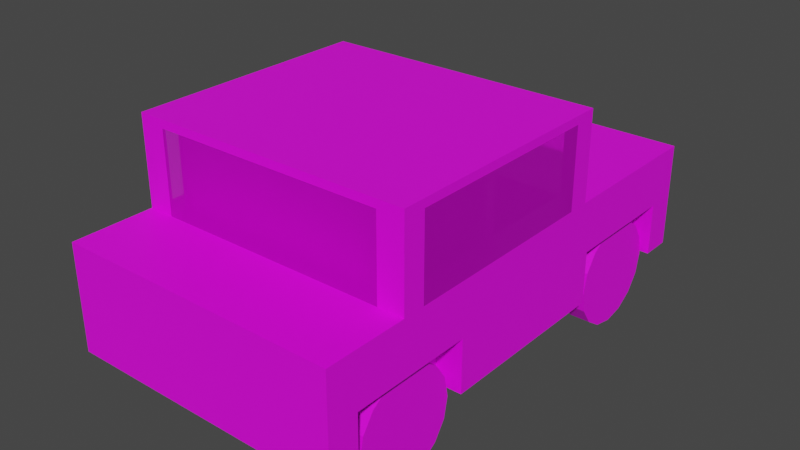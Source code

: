 # Source: quads_car.blend  (saved by Blender 3.0.42; exported with 4.5.12 LTS)
import bpy
from mathutils import Matrix  # noqa: F401  (used for matrix-valued properties, if any)

bpy.ops.wm.read_factory_settings(use_empty=True)
scene = bpy.context.scene
scene.name = 'Scene'

# ---- collections
col_collection = bpy.data.collections.new('Collection'); scene.collection.children.link(col_collection)

# ---- images (referenced by path relative to the original .blend; pixels are not part of the script)
import os
ASSET_DIR = os.environ.get("B2B_ASSET_DIR", "")  # directory of the original .blend (textures are referenced by path, not embedded)
HERE = os.path.dirname(os.path.abspath(__file__))  # packed textures are extracted next to this script under _unpacked/

def load_image(name, relpath, width, height, colorspace="sRGB"):
    """Load a texture the original file referenced (path relative to the .blend, or extracted next to this script)."""
    p = next((c for c in (os.path.join(HERE, relpath), os.path.join(ASSET_DIR, relpath)) if relpath and os.path.exists(c)), "")
    if p:
        img = bpy.data.images.load(p, check_existing=True)
        img.name = name
    else:  # same state as the original file: an image datablock whose file is absent (Cycles renders it pink)
        img = bpy.data.images.new(name, width, height)
        img.source = "FILE"
        img.filepath = "//" + (relpath or name)
    img.colorspace_settings.name = colorspace
    return img
img_default_wood_png = load_image('default_wood.png', 'default_wood.png', 1024, 1024, 'sRGB')
img_default_glass_with_frame_png = load_image('default_glass_with_frame.png', 'default_glass_with_frame.png', 1024, 1024, 'sRGB')
img_default_zirconiablock_png = load_image('default_zirconiablock.png', 'default_zirconiablock.png', 1024, 1024, 'sRGB')
img_default_rubyblock_png = load_image('default_rubyblock.png', 'default_rubyblock.png', 1024, 1024, 'sRGB')
img_default_oil_png = load_image('default_oil.png', 'default_oil.png', 1024, 1024, 'sRGB')
img_default_silverblock_png = load_image('default_silverblock.png', 'default_silverblock.png', 1024, 1024, 'sRGB')

# ---- materials (node trees are filled in below, after node groups)
mat_material = bpy.data.materials.new('Material')
mat_material.use_transparent_shadow = False
mat_material_001 = bpy.data.materials.new('Material.001')
mat_material_001.surface_render_method = 'BLENDED'
mat_material_001.blend_method = 'BLEND'
mat_material_001.use_transparent_shadow = False
mat_material_002 = bpy.data.materials.new('Material.002')
mat_material_002.use_transparent_shadow = False
mat_material_006 = bpy.data.materials.new('Material.006')
mat_material_006.use_transparent_shadow = False
mat_material_007 = bpy.data.materials.new('Material.007')
mat_material_007.use_transparent_shadow = False
mat_material_008 = bpy.data.materials.new('Material.008')
mat_material_008.use_transparent_shadow = False

# ---- material node trees
mat_material.use_nodes = True; mat_material.node_tree.nodes.clear()
_N = mat_material.node_tree.nodes; _L = mat_material.node_tree.links
n0 = _N.new('ShaderNodeOutputMaterial'); n0.name = 'Material Output'; n0.location = (300, 300)
n1 = _N.new('ShaderNodeBsdfPrincipled'); n1.name = 'Principled BSDF'; n1.location = (10, 300)
n1.distribution = 'GGX'
n1.subsurface_method = 'BURLEY'
n1.inputs[3].default_value = 1.45
n1.inputs[27].default_value = (0.0, 0.0, 0.0, 1.0)
n1.inputs[28].default_value = 1.0
n2 = _N.new('ShaderNodeTexImage'); n2.name = 'Image Texture'; n2.location = (-405, 247)
n2.image = img_default_wood_png
n2.interpolation = 'Closest'
_L.new(n1.outputs[0], n0.inputs[0])
_L.new(n2.outputs[0], n1.inputs[0])
n0.is_active_output = True
mat_material_001.use_nodes = True; mat_material_001.node_tree.nodes.clear()
_N = mat_material_001.node_tree.nodes; _L = mat_material_001.node_tree.links
n0 = _N.new('ShaderNodeTexImage'); n0.name = 'Image Texture'; n0.location = (-405, 246)
n0.image = img_default_glass_with_frame_png
n0.interpolation = 'Closest'
n1 = _N.new('ShaderNodeBsdfPrincipled'); n1.name = 'Principled BSDF.001'; n1.location = (4, 288)
n1.distribution = 'GGX'
n1.subsurface_method = 'BURLEY'
n1.inputs[3].default_value = 1.45
n1.inputs[27].default_value = (0.0, 0.0, 0.0, 1.0)
n1.inputs[28].default_value = 1.0
n2 = _N.new('ShaderNodeOutputMaterial'); n2.name = 'Material Output.001'; n2.location = (576, 358)
n3 = _N.new('ShaderNodeBsdfTransparent'); n3.name = 'Transparent BSDF'; n3.location = (281, 208)
n4 = _N.new('ShaderNodeMixShader'); n4.name = 'Mix Shader'; n4.location = (373, 354)
_L.new(n1.outputs[0], n4.inputs[2])
_L.new(n0.outputs[0], n1.inputs[0])
_L.new(n4.outputs[0], n2.inputs[0])
_L.new(n3.outputs[0], n4.inputs[1])
n2.is_active_output = True
mat_material_002.use_nodes = True; mat_material_002.node_tree.nodes.clear()
_N = mat_material_002.node_tree.nodes; _L = mat_material_002.node_tree.links
n0 = _N.new('ShaderNodeOutputMaterial'); n0.name = 'Material Output'; n0.location = (300, 300)
n1 = _N.new('ShaderNodeBsdfPrincipled'); n1.name = 'Principled BSDF'; n1.location = (10, 300)
n1.distribution = 'GGX'
n1.subsurface_method = 'BURLEY'
n1.inputs[3].default_value = 1.45
n1.inputs[27].default_value = (0.0, 0.0, 0.0, 1.0)
n1.inputs[28].default_value = 1.0
n2 = _N.new('ShaderNodeTexImage'); n2.name = 'Image Texture'; n2.location = (-405, 247)
n2.image = img_default_zirconiablock_png
n2.interpolation = 'Closest'
_L.new(n1.outputs[0], n0.inputs[0])
_L.new(n2.outputs[0], n1.inputs[0])
n0.is_active_output = True
mat_material_006.use_nodes = True; mat_material_006.node_tree.nodes.clear()
_N = mat_material_006.node_tree.nodes; _L = mat_material_006.node_tree.links
n0 = _N.new('ShaderNodeOutputMaterial'); n0.name = 'Material Output'; n0.location = (300, 300)
n1 = _N.new('ShaderNodeTexImage'); n1.name = 'Image Texture'; n1.location = (-405, 247)
n1.image = img_default_rubyblock_png
n1.interpolation = 'Closest'
n2 = _N.new('ShaderNodeBsdfPrincipled'); n2.name = 'Principled BSDF'; n2.location = (10, 300)
n2.distribution = 'GGX'
n2.subsurface_method = 'BURLEY'
n2.inputs[3].default_value = 1.45
n2.inputs[27].default_value = (0.0, 0.0, 0.0, 1.0)
n2.inputs[28].default_value = 1.0
_L.new(n2.outputs[0], n0.inputs[0])
_L.new(n1.outputs[0], n2.inputs[0])
n0.is_active_output = True
mat_material_007.use_nodes = True; mat_material_007.node_tree.nodes.clear()
_N = mat_material_007.node_tree.nodes; _L = mat_material_007.node_tree.links
n0 = _N.new('ShaderNodeOutputMaterial'); n0.name = 'Material Output'; n0.location = (300, 300)
n1 = _N.new('ShaderNodeTexImage'); n1.name = 'Image Texture'; n1.location = (-405, 247)
n1.image = img_default_oil_png
n1.interpolation = 'Closest'
n2 = _N.new('ShaderNodeBsdfPrincipled'); n2.name = 'Principled BSDF'; n2.location = (10, 300)
n2.distribution = 'GGX'
n2.subsurface_method = 'BURLEY'
n2.inputs[3].default_value = 1.45
n2.inputs[27].default_value = (0.0, 0.0, 0.0, 1.0)
n2.inputs[28].default_value = 1.0
_L.new(n2.outputs[0], n0.inputs[0])
_L.new(n1.outputs[0], n2.inputs[0])
n0.is_active_output = True
mat_material_008.use_nodes = True; mat_material_008.node_tree.nodes.clear()
_N = mat_material_008.node_tree.nodes; _L = mat_material_008.node_tree.links
n0 = _N.new('ShaderNodeOutputMaterial'); n0.name = 'Material Output'; n0.location = (300, 300)
n1 = _N.new('ShaderNodeTexImage'); n1.name = 'Image Texture'; n1.location = (-405, 247)
n1.image = img_default_silverblock_png
n1.interpolation = 'Closest'
n2 = _N.new('ShaderNodeBsdfPrincipled'); n2.name = 'Principled BSDF'; n2.location = (10, 300)
n2.distribution = 'GGX'
n2.subsurface_method = 'BURLEY'
n2.inputs[3].default_value = 1.45
n2.inputs[27].default_value = (0.0, 0.0, 0.0, 1.0)
n2.inputs[28].default_value = 1.0
_L.new(n2.outputs[0], n0.inputs[0])
_L.new(n1.outputs[0], n2.inputs[0])
n0.is_active_output = True

# ---- world
world_world = bpy.data.worlds.new('World'); scene.world = world_world
world_world.use_nodes = True; world_world.node_tree.nodes.clear()
_N = world_world.node_tree.nodes; _L = world_world.node_tree.links
n0 = _N.new('ShaderNodeOutputWorld'); n0.name = 'World Output'; n0.location = (300, 300)
n1 = _N.new('ShaderNodeBackground'); n1.name = 'Background'; n1.location = (10, 300)
n1.inputs[0].default_value = (0.05088, 0.05088, 0.05088, 1.0)
_L.new(n1.outputs[0], n0.inputs[0])
n0.is_active_output = True
world_world.color = (0.05088, 0.05088, 0.05088)
world_world.use_sun_shadow = False
world_world.sun_shadow_jitter_overblur = 0.0

# ---- meshes
me_cube_001 = bpy.data.meshes.new('Cube.001')
me_cube_001.from_pydata([(-2.001, -3.669, -0.5939), (-2.001, -3.669, 0.9061), (-2.001, 3.331, -0.5939), (-2.001, 3.331, 0.9061), (1.999, -3.669, -0.5939), (1.999, -3.669, 0.9061), (1.999, 3.331, -0.5939), (1.999, 3.331, 0.9061), (-2.001, -1.335, 0.9061), (-2.001, 2.165, 0.9061), (1.999, 2.165, 0.9061), (1.999, -1.335, 0.9061), (-2.001, -1.335, 2.156), (-2.001, 2.165, 2.156), (1.999, 2.165, 2.156), (1.999, -1.335, 2.156), (1.999, 3.331, 0.1561), (1.999, -3.669, 0.1561), (1.999, -3.231, 0.1561), (1.999, -3.231, -0.5939), (1.999, -1.481, 0.1561), (1.999, -1.481, -0.5939), (1.999, 1.144, 0.1561), (1.999, 1.144, -0.5939), (1.999, 2.894, -0.5939), (1.999, 2.894, 0.1561), (-2.001, 3.331, 0.1561), (-2.001, -3.669, 0.1561), (-2.001, -3.231, 0.1561), (-2.001, -3.231, -0.5939), (-2.001, 1.144, -0.5939), (-2.001, 1.144, 0.1561), (-2.001, 2.894, 0.1561), (-2.001, 2.894, -0.5939), (-2.001, -1.481, 0.1561), (-2.001, -1.481, -0.5939), (1.499, -3.231, -0.5939), (1.499, -3.231, 0.1561), (1.499, -1.481, 0.1561), (1.499, -1.481, -0.5939), (1.499, 1.144, -0.5939), (1.499, 1.144, 0.1561), (1.499, 2.894, -0.5939), (1.499, 2.894, 0.1561), (-1.501, -1.481, 0.1561), (-1.501, -1.481, -0.5939), (-1.501, 2.894, 0.1561), (-1.501, 2.894, -0.5939), (-1.501, -3.231, 0.1561), (-1.501, -3.231, -0.5939), (-1.501, 1.144, -0.5939), (-1.501, 1.144, 0.1561), (1.999, 1.847, 0.9061), (1.999, -1.017, 0.9061), (1.999, 1.847, 2.156), (1.999, -1.017, 2.156), (1.999, -1.017, 2.042), (1.999, 1.847, 2.042), (-2.001, -1.017, 0.9061), (-2.001, 1.847, 0.9061), (-2.001, -1.017, 2.156), (-2.001, 1.847, 2.156), (-2.001, 1.847, 2.042), (-2.001, -1.017, 2.042), (-1.637, -1.335, 0.9061), (1.636, -1.335, 0.9061), (-1.637, -1.335, 2.156), (1.636, -1.335, 2.156), (1.636, -1.335, 2.042), (-1.637, -1.335, 2.042), (-1.637, 2.165, 0.9061), (1.636, 2.165, 0.9061), (-1.637, 2.165, 2.156), (1.636, 2.165, 2.156), (1.636, 2.165, 2.042), (-1.637, 2.165, 2.042), (-1.637, -1.335, -0.5516), (1.636, -1.335, -0.5516), (-1.637, 2.165, -0.5516), (1.636, 2.165, -0.5516), (1.999, -3.669, 0.5311), (-2.001, -3.669, 0.5311), (-2.001, 3.331, 0.5311), (1.999, 3.331, 0.5311), (-1.637, -3.669, 0.5311), (-1.273, -3.669, 0.5311), (1.272, -3.669, 0.5311), (1.636, -3.669, 0.5311), (1.636, -3.669, 0.1561), (1.272, -3.669, 0.1561), (-1.273, -3.669, 0.1561), (-1.637, -3.669, 0.1561), (-1.637, 3.331, 0.5311), (-1.273, 3.331, 0.5311), (1.272, 3.331, 0.5311), (1.636, 3.331, 0.5311), (1.636, 3.331, 0.1561), (1.272, 3.331, 0.1561), (-1.273, 3.331, 0.1561), (-1.637, 3.331, 0.1561), (-1.901, -1.669, -0.5939), (-1.601, -1.669, -0.5939), (-1.901, -1.726, -0.8809), (-1.601, -1.726, -0.8809), (-1.901, -1.888, -1.124), (-1.601, -1.888, -1.124), (-1.901, -2.132, -1.287), (-1.601, -2.132, -1.287), (-1.901, -2.419, -1.344), (-1.601, -2.419, -1.344), (-1.901, -2.706, -1.287), (-1.601, -2.706, -1.287), (-1.901, -2.949, -1.124), (-1.601, -2.949, -1.124), (-1.901, -3.112, -0.8809), (-1.601, -3.112, -0.8809), (-1.901, -3.169, -0.5939), (-1.601, -3.169, -0.5939), (-1.901, -3.112, -0.3069), (-1.601, -3.112, -0.3069), (-1.901, -2.949, -0.06355), (-1.601, -2.949, -0.06355), (-1.901, -2.706, 0.09903), (-1.601, -2.706, 0.09903), (-1.901, -2.419, 0.1561), (-1.601, -2.419, 0.1561), (-1.901, -2.132, 0.09903), (-1.601, -2.132, 0.09903), (-1.901, -1.888, -0.06355), (-1.601, -1.888, -0.06355), (-1.901, -1.726, -0.3069), (-1.601, -1.726, -0.3069), (-1.901, 2.767, -0.5939), (-1.601, 2.767, -0.5939), (-1.901, 2.71, -0.8809), (-1.601, 2.71, -0.8809), (-1.901, 2.547, -1.124), (-1.601, 2.547, -1.124), (-1.901, 2.304, -1.287), (-1.601, 2.304, -1.287), (-1.901, 2.017, -1.344), (-1.601, 2.017, -1.344), (-1.901, 1.73, -1.287), (-1.601, 1.73, -1.287), (-1.901, 1.486, -1.124), (-1.601, 1.486, -1.124), (-1.901, 1.324, -0.8809), (-1.601, 1.324, -0.8809), (-1.901, 1.267, -0.5939), (-1.601, 1.267, -0.5939), (-1.901, 1.324, -0.3069), (-1.601, 1.324, -0.3069), (-1.901, 1.486, -0.06355), (-1.601, 1.486, -0.06355), (-1.901, 1.73, 0.09903), (-1.601, 1.73, 0.09903), (-1.901, 2.017, 0.1561), (-1.601, 2.017, 0.1561), (-1.901, 2.304, 0.09903), (-1.601, 2.304, 0.09903), (-1.901, 2.547, -0.06355), (-1.601, 2.547, -0.06355), (-1.901, 2.71, -0.3069), (-1.601, 2.71, -0.3069), (1.599, -1.669, -0.5939), (1.899, -1.669, -0.5939), (1.599, -1.726, -0.8809), (1.899, -1.726, -0.8809), (1.599, -1.888, -1.124), (1.899, -1.888, -1.124), (1.599, -2.132, -1.287), (1.899, -2.132, -1.287), (1.599, -2.419, -1.344), (1.899, -2.419, -1.344), (1.599, -2.706, -1.287), (1.899, -2.706, -1.287), (1.599, -2.949, -1.124), (1.899, -2.949, -1.124), (1.599, -3.112, -0.8809), (1.899, -3.112, -0.8809), (1.599, -3.169, -0.5939), (1.899, -3.169, -0.5939), (1.599, -3.112, -0.3069), (1.899, -3.112, -0.3069), (1.599, -2.949, -0.06355), (1.899, -2.949, -0.06355), (1.599, -2.706, 0.09903), (1.899, -2.706, 0.09903), (1.599, -2.419, 0.1561), (1.899, -2.419, 0.1561), (1.599, -2.132, 0.09903), (1.899, -2.132, 0.09903), (1.599, -1.888, -0.06355), (1.899, -1.888, -0.06355), (1.599, -1.726, -0.3069), (1.899, -1.726, -0.3069), (1.599, 2.767, -0.5939), (1.899, 2.767, -0.5939), (1.599, 2.71, -0.8809), (1.899, 2.71, -0.8809), (1.599, 2.547, -1.124), (1.899, 2.547, -1.124), (1.599, 2.304, -1.287), (1.899, 2.304, -1.287), (1.599, 2.017, -1.344), (1.899, 2.017, -1.344), (1.599, 1.73, -1.287), (1.899, 1.73, -1.287), (1.599, 1.486, -1.124), (1.899, 1.486, -1.124), (1.599, 1.324, -0.8809), (1.899, 1.324, -0.8809), (1.599, 1.267, -0.5939), (1.899, 1.267, -0.5939), (1.599, 1.324, -0.3069), (1.899, 1.324, -0.3069), (1.599, 1.486, -0.06355), (1.899, 1.486, -0.06355), (1.599, 1.73, 0.09903), (1.899, 1.73, 0.09903), (1.599, 2.017, 0.1561), (1.899, 2.017, 0.1561), (1.599, 2.304, 0.09903), (1.899, 2.304, 0.09903), (1.599, 2.547, -0.06355), (1.899, 2.547, -0.06355), (1.599, 2.71, -0.3069), (1.899, 2.71, -0.3069), (-1.629, -0.9165, -0.3606), (-1.629, -0.9165, 0.1794), (-1.629, 0.2596, -0.3606), (-1.629, 0.2596, 0.1794), (1.635, -0.9165, -0.3606), (1.635, -0.9165, 0.1794), (1.635, 0.2596, -0.3606), (1.635, 0.2596, 0.1794), (0.2994, 0.2596, 1.888), (-1.629, 0.09257, 0.1794), (-0.2887, 0.2596, 0.1794), (0.2994, 0.2596, 0.1794), (1.635, 0.09257, 0.1794), (-1.629, 0.2596, 1.888), (-1.629, 0.09257, 1.888), (1.635, 0.2596, 1.888), (0.2994, 0.09257, 0.1794), (-0.2887, 0.2596, 1.888), (-0.2887, 0.09257, 0.1794), (1.635, 0.09257, 1.888), (0.2994, 0.09257, 1.888), (-0.2887, 0.09257, 1.888), (-1.629, 0.7722, -0.3606), (-1.629, 0.7722, 0.1794), (-1.629, 1.948, -0.3606), (-1.629, 1.948, 0.1794), (1.635, 0.7722, -0.3606), (1.635, 0.7722, 0.1794), (1.635, 1.948, -0.3606), (1.635, 1.948, 0.1794), (-1.629, 1.781, 0.1794), (1.635, 1.781, 0.1794), (-1.629, 1.948, 1.888), (-1.629, 1.781, 1.888), (1.635, 1.948, 1.888), (1.635, 1.781, 1.888)], [], [(27, 29, 0), (97, 96, 6), (16, 24, 6), (90, 91, 0), (5, 64, 1), (71, 10, 7), (72, 61, 66), (7, 10, 25), (18, 4, 19), (21, 22, 20), (1, 8, 28), (30, 34, 31), (32, 2, 33), (36, 38, 37), (40, 43, 41), (23, 41, 22), (22, 43, 25), (18, 38, 20), (20, 39, 21), (25, 42, 24), (19, 37, 18), (47, 51, 46), (45, 48, 44), (34, 48, 28), (32, 51, 31), (33, 46, 32), (35, 44, 34), (31, 50, 30), (28, 49, 29), (6, 42, 47), (50, 42, 40), (50, 40, 45), (49, 39, 36), (36, 19, 4), (57, 55, 56), (56, 15, 11), (14, 54, 57), (63, 61, 62), (62, 13, 9), (58, 62, 59), (63, 58, 8), (68, 65, 11), (69, 12, 8), (68, 64, 65), (69, 67, 66), (75, 73, 74), (75, 71, 70), (74, 14, 10), (13, 72, 75), (64, 77, 65), (79, 76, 78), (71, 78, 70), (65, 79, 71), (70, 76, 64), (65, 71, 52), (70, 64, 58), (80, 5, 87), (87, 17, 80), (82, 3, 92), (84, 27, 91), (85, 91, 90), (90, 86, 85), (87, 89, 88), (95, 16, 96), (94, 96, 97), (93, 97, 98), (92, 98, 99), (92, 26, 82), (57, 53, 52), (101, 102, 100), (103, 104, 102), (105, 106, 104), (107, 108, 106), (109, 110, 108), (110, 113, 112), (113, 114, 112), (115, 116, 114), (117, 118, 116), (119, 120, 118), (120, 123, 122), (123, 124, 122), (125, 126, 124), (127, 128, 126), (105, 129, 121), (129, 130, 128), (131, 100, 130), (122, 126, 130), (133, 134, 132), (135, 136, 134), (137, 138, 136), (139, 140, 138), (141, 142, 140), (142, 145, 144), (145, 146, 144), (147, 148, 146), (149, 150, 148), (151, 152, 150), (153, 154, 152), (155, 156, 154), (157, 158, 156), (159, 160, 158), (137, 161, 153), (161, 162, 160), (163, 132, 162), (138, 146, 154), (165, 166, 164), (167, 168, 166), (169, 170, 168), (171, 172, 170), (173, 174, 172), (175, 176, 174), (177, 178, 176), (179, 180, 178), (181, 182, 180), (183, 184, 182), (185, 186, 184), (186, 189, 188), (189, 190, 188), (190, 193, 192), (169, 193, 185), (192, 195, 194), (195, 164, 194), (178, 186, 194), (197, 198, 196), (199, 200, 198), (201, 202, 200), (203, 204, 202), (205, 206, 204), (207, 208, 206), (209, 210, 208), (211, 212, 210), (213, 214, 212), (215, 216, 214), (217, 218, 216), (218, 221, 220), (221, 222, 220), (223, 224, 222), (205, 201, 217), (224, 227, 226), (227, 196, 226), (202, 210, 218), (237, 231, 230), (239, 235, 234), (240, 233, 232), (233, 228, 232), (234, 228, 230), (236, 247, 243), (246, 237, 229), (237, 241, 231), (240, 248, 244), (238, 249, 246), (238, 244, 239), (235, 247, 240), (246, 242, 237), (241, 249, 245), (239, 243, 235), (231, 245, 238), (244, 236, 239), (258, 253, 252), (259, 255, 254), (255, 250, 254), (256, 250, 252), (258, 255, 259), (258, 260, 253), (261, 259, 263), (257, 263, 259), (257, 256, 252), (260, 263, 262), (27, 28, 29), (6, 2, 98), (2, 26, 99), (99, 98, 2), (98, 97, 6), (96, 16, 6), (16, 25, 24), (0, 4, 89), (4, 17, 88), (88, 89, 4), (89, 90, 0), (91, 27, 0), (5, 11, 65), (65, 64, 5), (64, 8, 1), (7, 3, 70), (3, 9, 70), (70, 71, 7), (60, 12, 66), (66, 67, 73), (67, 15, 55), (55, 54, 73), (54, 14, 73), (67, 55, 73), (61, 60, 66), (72, 13, 61), (73, 72, 66), (80, 17, 18), (20, 22, 53), (22, 25, 10), (20, 53, 11), (80, 18, 5), (18, 20, 11), (11, 5, 18), (10, 52, 22), (52, 53, 22), (25, 16, 83), (83, 7, 25), (18, 17, 4), (21, 23, 22), (82, 26, 32), (31, 34, 58), (34, 28, 8), (82, 32, 3), (32, 31, 9), (9, 31, 59), (9, 3, 32), (8, 58, 34), (58, 59, 31), (28, 27, 81), (81, 1, 28), (30, 35, 34), (32, 26, 2), (36, 39, 38), (40, 42, 43), (23, 40, 41), (22, 41, 43), (18, 37, 38), (20, 38, 39), (25, 43, 42), (19, 36, 37), (47, 50, 51), (45, 49, 48), (34, 44, 48), (32, 46, 51), (33, 47, 46), (35, 45, 44), (31, 51, 50), (28, 48, 49), (33, 2, 47), (2, 6, 47), (6, 24, 42), (50, 47, 42), (23, 21, 39), (45, 35, 30), (23, 39, 40), (39, 45, 40), (30, 50, 45), (49, 45, 39), (4, 0, 49), (0, 29, 49), (49, 36, 4), (57, 54, 55), (11, 53, 56), (56, 55, 15), (52, 10, 57), (10, 14, 57), (63, 60, 61), (9, 59, 62), (62, 61, 13), (58, 63, 62), (8, 12, 63), (12, 60, 63), (11, 15, 68), (15, 67, 68), (8, 64, 69), (69, 66, 12), (68, 69, 64), (69, 68, 67), (75, 72, 73), (75, 74, 71), (10, 71, 74), (74, 73, 14), (70, 9, 75), (9, 13, 75), (64, 76, 77), (79, 77, 76), (71, 79, 78), (65, 77, 79), (70, 78, 76), (10, 52, 71), (52, 53, 65), (53, 11, 65), (8, 58, 64), (58, 59, 70), (59, 9, 70), (1, 81, 84), (85, 86, 1), (86, 87, 5), (1, 86, 5), (1, 84, 85), (87, 88, 17), (7, 83, 95), (94, 93, 7), (93, 92, 3), (7, 93, 3), (7, 95, 94), (84, 81, 27), (85, 84, 91), (90, 89, 86), (87, 86, 89), (95, 83, 16), (94, 95, 96), (93, 94, 97), (92, 93, 98), (92, 99, 26), (57, 56, 53), (101, 103, 102), (103, 105, 104), (105, 107, 106), (107, 109, 108), (109, 111, 110), (110, 111, 113), (113, 115, 114), (115, 117, 116), (117, 119, 118), (119, 121, 120), (120, 121, 123), (123, 125, 124), (125, 127, 126), (127, 129, 128), (105, 103, 129), (103, 101, 129), (101, 131, 129), (129, 127, 125), (125, 123, 129), (123, 121, 129), (121, 119, 117), (117, 115, 113), (113, 111, 109), (109, 107, 105), (121, 117, 113), (113, 109, 121), (109, 105, 121), (129, 131, 130), (131, 101, 100), (130, 100, 102), (102, 104, 106), (106, 108, 114), (108, 110, 114), (110, 112, 114), (114, 116, 118), (118, 120, 122), (122, 124, 126), (126, 128, 130), (130, 102, 114), (102, 106, 114), (114, 118, 130), (118, 122, 130), (133, 135, 134), (135, 137, 136), (137, 139, 138), (139, 141, 140), (141, 143, 142), (142, 143, 145), (145, 147, 146), (147, 149, 148), (149, 151, 150), (151, 153, 152), (153, 155, 154), (155, 157, 156), (157, 159, 158), (159, 161, 160), (137, 135, 133), (133, 163, 161), (161, 159, 153), (159, 157, 153), (157, 155, 153), (153, 151, 149), (149, 147, 145), (145, 143, 141), (141, 139, 137), (137, 133, 161), (153, 149, 145), (145, 141, 153), (141, 137, 153), (161, 163, 162), (163, 133, 132), (162, 132, 134), (134, 136, 138), (138, 140, 146), (140, 142, 146), (142, 144, 146), (146, 148, 150), (150, 152, 154), (154, 156, 158), (158, 160, 162), (162, 134, 138), (146, 150, 154), (154, 158, 162), (162, 138, 154), (165, 167, 166), (167, 169, 168), (169, 171, 170), (171, 173, 172), (173, 175, 174), (175, 177, 176), (177, 179, 178), (179, 181, 180), (181, 183, 182), (183, 185, 184), (185, 187, 186), (186, 187, 189), (189, 191, 190), (190, 191, 193), (169, 167, 193), (167, 165, 193), (165, 195, 193), (193, 191, 185), (191, 189, 185), (189, 187, 185), (185, 183, 181), (181, 179, 177), (177, 175, 173), (173, 171, 169), (185, 181, 169), (181, 177, 169), (177, 173, 169), (192, 193, 195), (195, 165, 164), (194, 164, 166), (166, 168, 170), (170, 172, 178), (172, 174, 178), (174, 176, 178), (178, 180, 182), (182, 184, 186), (186, 188, 190), (190, 192, 186), (192, 194, 186), (194, 166, 170), (178, 182, 186), (194, 170, 178), (197, 199, 198), (199, 201, 200), (201, 203, 202), (203, 205, 204), (205, 207, 206), (207, 209, 208), (209, 211, 210), (211, 213, 212), (213, 215, 214), (215, 217, 216), (217, 219, 218), (218, 219, 221), (221, 223, 222), (223, 225, 224), (201, 199, 197), (197, 227, 225), (225, 223, 217), (223, 221, 217), (221, 219, 217), (217, 215, 213), (213, 211, 209), (209, 207, 205), (205, 203, 201), (201, 197, 217), (197, 225, 217), (217, 213, 209), (209, 205, 217), (224, 225, 227), (227, 197, 196), (226, 196, 198), (198, 200, 202), (202, 204, 210), (204, 206, 210), (206, 208, 210), (210, 212, 214), (214, 216, 218), (218, 220, 222), (222, 224, 226), (226, 198, 202), (210, 214, 218), (218, 222, 226), (226, 202, 218), (230, 228, 237), (228, 229, 237), (234, 230, 238), (230, 231, 238), (238, 239, 234), (232, 234, 240), (234, 235, 240), (233, 229, 228), (234, 232, 228), (236, 248, 247), (240, 244, 233), (244, 246, 233), (233, 246, 229), (237, 242, 241), (240, 247, 248), (238, 245, 249), (238, 246, 244), (235, 243, 247), (246, 249, 242), (241, 242, 249), (239, 236, 243), (231, 241, 245), (244, 248, 236), (252, 250, 258), (250, 251, 258), (254, 256, 259), (256, 257, 259), (255, 251, 250), (256, 254, 250), (258, 251, 255), (258, 261, 260), (261, 258, 259), (257, 262, 263), (252, 253, 257), (253, 260, 257), (260, 262, 257), (260, 261, 263)])
me_cube_001.polygons.foreach_set('material_index', [0, 0, 0, 0, 0, 0, 0, 0, 0, 0, 0, 0, 0, 0, 0, 0, 0, 0, 0, 0, 0, 0, 0, 0, 0, 0, 0, 0, 0, 0, 0, 0, 0, 0, 0, 0, 0, 0, 0, 1, 0, 0, 0, 1, 0, 0, 1, 0, 0, 0, 0, 0, 0, 0, 0, 0, 0, 0, 0, 0, 2, 0, 2, 0, 3, 0, 3, 0, 1, 4, 4, 4, 4, 4, 4, 4, 4, 4, 4, 4, 4, 4, 4, 4, 4, 4, 4, 4, 4, 4, 4, 4, 4, 4, 4, 4, 4, 4, 4, 4, 4, 4, 4, 4, 4, 4, 4, 4, 4, 4, 4, 4, 4, 4, 4, 4, 4, 4, 4, 4, 4, 4, 4, 4, 4, 4, 4, 4, 4, 4, 4, 4, 4, 4, 4, 4, 4, 4, 4, 4, 4, 5, 5, 5, 5, 5, 5, 5, 5, 5, 5, 5, 5, 5, 5, 5, 5, 5, 5, 5, 5, 5, 5, 5, 5, 5, 5, 5, 0, 0, 0, 0, 0, 0, 0, 0, 0, 0, 0, 0, 0, 0, 0, 0, 0, 0, 0, 0, 0, 0, 0, 0, 0, 0, 0, 0, 0, 0, 0, 0, 0, 0, 0, 0, 0, 0, 0, 0, 0, 0, 0, 0, 0, 0, 0, 0, 0, 0, 0, 0, 0, 0, 0, 0, 0, 0, 0, 0, 0, 0, 0, 0, 0, 0, 0, 0, 0, 0, 0, 0, 0, 0, 0, 0, 0, 0, 0, 0, 0, 0, 0, 0, 0, 0, 0, 0, 0, 0, 1, 0, 0, 0, 0, 0, 0, 1, 0, 0, 1, 0, 0, 0, 0, 0, 0, 0, 0, 0, 0, 0, 0, 0, 0, 0, 0, 0, 0, 0, 0, 0, 0, 0, 0, 0, 0, 0, 2, 0, 2, 0, 3, 0, 3, 0, 1, 4, 4, 4, 4, 4, 4, 4, 4, 4, 4, 4, 4, 4, 4, 4, 4, 4, 4, 4, 4, 4, 4, 4, 4, 4, 4, 4, 4, 4, 4, 4, 4, 4, 4, 4, 4, 4, 4, 4, 4, 4, 4, 4, 4, 4, 4, 4, 4, 4, 4, 4, 4, 4, 4, 4, 4, 4, 4, 4, 4, 4, 4, 4, 4, 4, 4, 4, 4, 4, 4, 4, 4, 4, 4, 4, 4, 4, 4, 4, 4, 4, 4, 4, 4, 4, 4, 4, 4, 4, 4, 4, 4, 4, 4, 4, 4, 4, 4, 4, 4, 4, 4, 4, 4, 4, 4, 4, 4, 4, 4, 4, 4, 4, 4, 4, 4, 4, 4, 4, 4, 4, 4, 4, 4, 4, 4, 4, 4, 4, 4, 4, 4, 4, 4, 4, 4, 4, 4, 4, 4, 4, 4, 4, 4, 4, 4, 4, 4, 4, 4, 4, 4, 4, 4, 4, 4, 4, 4, 4, 4, 4, 4, 4, 4, 4, 4, 4, 4, 5, 5, 5, 5, 5, 5, 5, 5, 5, 5, 5, 5, 5, 5, 5, 5, 5, 5, 5, 5, 5, 5, 5, 5, 5, 5, 5, 5, 5, 5, 5, 5, 5, 5, 5, 5, 5])
_uv = me_cube_001.uv_layers.new(name='UVMap')
_uv.uv.foreach_set('vector', [0.6765, 0.5, 0.7774, 0.4375, 0.7774, 0.5, 1.242, -0.3961, 1.242, -0.4481, 1.343, -0.5, 0.3068, 0.5, 0.4076, 0.4375, 0.4076, 0.5, 1.262, 0.6039, 1.262, 0.5519, 1.363, 0.5, 0.8476, 0.5, 1.161, 1.019, 0.8476, 1.071, 1.5, 0.01948, 1.5, 0.07143, 1.343, 0.07143, -0.02939, 1.019, -0.07218, 1.071, -0.5, 1.019, 0.2059, 0.5, 0.2059, 0.3333, 0.3068, 0.4375, 0.3068, -0.4375, 0.4076, -0.5, 0.4076, -0.4375, 0.4076, -0.1875, 0.3068, 0.1875, 0.3068, -0.1875, 0.5757, 0.5, 0.5757, 0.1667, 0.6765, 0.4375, 0.7774, -0.1875, 0.6765, 0.1875, 0.6765, -0.1875, 0.6765, -0.4375, 0.7774, -0.5, 0.7774, -0.4375, 0.8782, 0.07143, 0.7774, 0.3214, 0.7774, 0.07143, -0.3992, 1.071, -0.5, 1.321, -0.5, 1.071, 0.1107, 1.179, 0.04352, 1.071, 0.1107, 1.071, -0.1975, 1.071, -0.1302, 1.321, -0.1975, 1.321, -0.1975, 1.321, -0.2647, 1.071, -0.1975, 1.071, -0.1302, 1.071, -0.06301, 1.179, -0.1302, 1.179, 0.1107, 1.071, 0.178, 1.179, 0.1107, 1.179, 0.8446, 0.4286, 0.7774, 0.3214, 0.8446, 0.3214, 1.08, 0.07143, 0.979, 0.3214, 0.979, 0.07143, 0.979, 0.07143, 0.8782, 0.3214, 0.8782, 0.07143, -0.3319, 1.071, -0.2647, 1.321, -0.3319, 1.321, -0.3319, 1.321, -0.3992, 1.071, -0.3319, 1.071, 0.2452, 1.179, 0.178, 1.071, 0.2452, 1.071, 1.046, 0.4286, 0.979, 0.3214, 1.046, 0.3214, 0.8446, 0.3214, 0.9118, 0.4286, 0.8446, 0.4286, 0.9118, 0.3214, 0.979, 0.4286, 0.9118, 0.4286, 0.03784, -0.5, -0.02939, -0.4375, -0.4328, -0.4375, -0.4328, -0.1875, -0.02939, -0.4375, -0.02939, -0.1875, -0.4328, -0.1875, -0.02939, -0.1875, -0.4328, 0.1875, -0.4328, 0.4375, -0.02939, 0.1875, -0.02939, 0.4375, -0.02939, 0.4375, 0.03784, 0.4375, 0.03784, 0.5, 0.05312, 0.2879, 0.03784, -0.1212, 0.05312, -0.1212, 0.05312, -0.1212, 0.03784, -0.1667, 0.2059, -0.1667, 0.03784, 0.3333, 0.03784, 0.2879, 0.05312, 0.2879, 0.4229, 0.1212, 0.4076, -0.2879, 0.4229, -0.2879, 0.4229, -0.2879, 0.4076, -0.3333, 0.5757, -0.3333, 1.0, 1.0, 0.0, 0.0, 1.0, 0.0, 0.4229, 0.1212, 0.5757, 0.1212, 0.5757, 0.1667, 0.7926, 0.01948, 0.9454, 0.01948, 0.9454, 0.07143, 0.7926, -0.4481, 0.7774, -0.5, 0.9454, -0.5, 1.0, 0.0, 3.672e-07, 1.0, 0.0, 1.457e-07, 0.7926, -0.4481, 0.7774, 0.01948, 0.7774, -0.4481, 0.05879, 1.019, 0.04352, 0.5519, 0.05879, 0.5519, 2.098e-07, 1.0, 1.0, 0.0, 1.0, 1.0, 0.05879, 0.5519, 0.04352, 0.5, 0.2116, 0.5, 0.04352, 1.071, 0.04352, 1.019, 0.05879, 1.019, 0.9454, -0.4481, 1.141, 0.01948, 0.9454, 0.01948, 0.8476, 0.5, 0.4076, 1.0, 0.4076, 0.5, 0.2116, 0.5519, 0.4076, 1.019, 0.2116, 1.019, 0.6036, 1.0, 0.7996, 1.5, 0.6036, 1.5, 0.4076, 1.0, 0.6036, 1.5, 0.4076, 1.5, 0.0195, 0.5, 0.0195, 1.0, -0.02939, 0.9545, 0.0195, 1.0, 0.0195, 1.5, -0.02939, 1.455, 1.212, 1.071, 1.161, 1.071, 1.212, 1.019, 1.212, 1.019, 1.262, 1.071, 1.212, 1.071, 1.192, 0.07143, 1.141, 0.07143, 1.192, 0.01948, 1.212, 0.5519, 1.262, 0.5, 1.262, 0.5519, 1.212, 0.6039, 1.262, 0.5519, 1.262, 0.6039, 1.262, 0.6039, 1.212, 0.9675, 1.212, 0.6039, 1.212, 1.019, 1.262, 0.9675, 1.262, 1.019, 1.192, -0.4481, 1.242, -0.5, 1.242, -0.4481, 1.192, -0.3961, 1.242, -0.4481, 1.242, -0.3961, 1.192, -0.03247, 1.242, -0.3961, 1.242, -0.03247, 1.192, 0.01948, 1.242, -0.03247, 1.242, 0.01948, 1.192, 0.01948, 1.242, 0.07143, 1.192, 0.07143, 1.0, 0.0, 0.0, 1.0, 4.196e-07, 0.0, 1.0, 1.0, 0.9375, 0.5, 1.0, 0.5, 0.9375, 1.0, 0.875, 0.5, 0.9375, 0.5, 0.875, 1.0, 0.8125, 0.5, 0.875, 0.5, 0.8125, 1.0, 0.75, 0.5, 0.8125, 0.5, 0.75, 1.0, 0.6875, 0.5, 0.75, 0.5, 0.6875, 0.5, 0.625, 1.0, 0.625, 0.5, 0.625, 1.0, 0.5625, 0.5, 0.625, 0.5, 0.5625, 1.0, 0.5, 0.5, 0.5625, 0.5, 0.5, 1.0, 0.4375, 0.5, 0.5, 0.5, 0.4375, 1.0, 0.375, 0.5, 0.4375, 0.5, 0.375, 0.5, 0.3125, 1.0, 0.3125, 0.5, 0.3125, 1.0, 0.25, 0.5, 0.3125, 0.5, 0.25, 1.0, 0.1875, 0.5, 0.25, 0.5, 0.1875, 1.0, 0.125, 0.5, 0.1875, 0.5, 0.4197, 0.4197, 0.08029, 0.4197, 0.08029, 0.08029, 0.125, 1.0, 0.0625, 0.5, 0.125, 0.5, 0.0625, 1.0, 0.0, 0.5, 0.0625, 0.5, 0.5283, 0.1582, 0.5283, 0.3418, 0.6582, 0.4717, 1.0, 1.0, 0.9375, 0.5, 1.0, 0.5, 0.9375, 1.0, 0.875, 0.5, 0.9375, 0.5, 0.875, 1.0, 0.8125, 0.5, 0.875, 0.5, 0.8125, 1.0, 0.75, 0.5, 0.8125, 0.5, 0.75, 1.0, 0.6875, 0.5, 0.75, 0.5, 0.6875, 0.5, 0.625, 1.0, 0.625, 0.5, 0.625, 1.0, 0.5625, 0.5, 0.625, 0.5, 0.5625, 1.0, 0.5, 0.5, 0.5625, 0.5, 0.5, 1.0, 0.4375, 0.5, 0.5, 0.5, 0.4375, 1.0, 0.375, 0.5, 0.4375, 0.5, 0.375, 1.0, 0.3125, 0.5, 0.375, 0.5, 0.3125, 1.0, 0.25, 0.5, 0.3125, 0.5, 0.25, 1.0, 0.1875, 0.5, 0.25, 0.5, 0.1875, 1.0, 0.125, 0.5, 0.1875, 0.5, 0.4197, 0.4197, 0.08029, 0.4197, 0.08029, 0.08029, 0.125, 1.0, 0.0625, 0.5, 0.125, 0.5, 0.0625, 1.0, 0.0, 0.5, 0.0625, 0.5, 0.9717, 0.3418, 0.8418, 0.02827, 0.5283, 0.1582, 1.0, 1.0, 0.9375, 0.5, 1.0, 0.5, 0.9375, 1.0, 0.875, 0.5, 0.9375, 0.5, 0.875, 1.0, 0.8125, 0.5, 0.875, 0.5, 0.8125, 1.0, 0.75, 0.5, 0.8125, 0.5, 0.75, 1.0, 0.6875, 0.5, 0.75, 0.5, 0.6875, 1.0, 0.625, 0.5, 0.6875, 0.5, 0.625, 1.0, 0.5625, 0.5, 0.625, 0.5, 0.5625, 1.0, 0.5, 0.5, 0.5625, 0.5, 0.5, 1.0, 0.4375, 0.5, 0.5, 0.5, 0.4375, 1.0, 0.375, 0.5, 0.4375, 0.5, 0.375, 1.0, 0.3125, 0.5, 0.375, 0.5, 0.3125, 0.5, 0.25, 1.0, 0.25, 0.5, 0.25, 1.0, 0.1875, 0.5, 0.25, 0.5, 0.1875, 0.5, 0.125, 1.0, 0.125, 0.5, 0.4197, 0.4197, 0.08029, 0.4197, 0.08029, 0.08029, 0.125, 0.5, 0.0625, 1.0, 0.0625, 0.5, 0.0625, 1.0, 0.0, 0.5, 0.0625, 0.5, 0.8418, 0.02827, 0.5283, 0.1582, 0.6582, 0.4717, 1.0, 1.0, 0.9375, 0.5, 1.0, 0.5, 0.9375, 1.0, 0.875, 0.5, 0.9375, 0.5, 0.875, 1.0, 0.8125, 0.5, 0.875, 0.5, 0.8125, 1.0, 0.75, 0.5, 0.8125, 0.5, 0.75, 1.0, 0.6875, 0.5, 0.75, 0.5, 0.6875, 1.0, 0.625, 0.5, 0.6875, 0.5, 0.625, 1.0, 0.5625, 0.5, 0.625, 0.5, 0.5625, 1.0, 0.5, 0.5, 0.5625, 0.5, 0.5, 1.0, 0.4375, 0.5, 0.5, 0.5, 0.4375, 1.0, 0.375, 0.5, 0.4375, 0.5, 0.375, 1.0, 0.3125, 0.5, 0.375, 0.5, 0.3125, 0.5, 0.25, 1.0, 0.25, 0.5, 0.25, 1.0, 0.1875, 0.5, 0.25, 0.5, 0.1875, 1.0, 0.125, 0.5, 0.1875, 0.5, 0.49, 0.25, 0.4197, 0.4197, 0.08029, 0.08029, 0.125, 0.5, 0.0625, 1.0, 0.0625, 0.5, 0.0625, 1.0, 0.0, 0.5, 0.0625, 0.5, 0.9717, 0.3418, 0.8418, 0.02827, 0.5283, 0.1582, 0.625, 0.1667, 0.625, 0.25, 0.375, 0.25, 0.625, 0.4167, 0.625, 0.5, 0.375, 0.5, 0.625, 0.5833, 0.625, 0.75, 0.375, 0.75, 0.625, 0.75, 0.375, 1.0, 0.375, 0.75, 0.375, 0.5, 0.125, 0.75, 0.125, 0.5, 0.7083, 0.5, 0.625, 0.5833, 0.625, 0.5, 0.7917, 0.5833, 0.875, 0.5833, 0.875, 0.75, 0.625, 0.1667, 0.625, 0.25, 0.625, 0.25, 0.625, 0.5833, 0.7083, 0.5833, 0.7083, 0.5833, 0.7917, 0.5, 0.7917, 0.5833, 0.7917, 0.5833, 0.7917, 0.5, 0.7083, 0.5833, 0.7083, 0.5, 0.625, 0.5, 0.625, 0.5833, 0.625, 0.5833, 0.7917, 0.5833, 0.875, 0.5833, 0.875, 0.5833, 0.875, 0.5, 0.7917, 0.5833, 0.7917, 0.5, 0.625, 0.4167, 0.625, 0.5, 0.625, 0.5, 0.625, 0.25, 0.625, 0.3333, 0.625, 0.3333, 0.7083, 0.5833, 0.7083, 0.5, 0.7083, 0.5, 0.625, 0.1667, 0.625, 0.25, 0.375, 0.25, 0.625, 0.5833, 0.625, 0.75, 0.375, 0.75, 0.625, 0.75, 0.375, 1.0, 0.375, 0.75, 0.375, 0.5, 0.125, 0.75, 0.125, 0.5, 0.875, 0.5833, 0.625, 0.75, 0.625, 0.5833, 0.625, 0.1667, 0.625, 0.25, 0.625, 0.25, 0.875, 0.5833, 0.625, 0.5833, 0.625, 0.5833, 0.625, 0.5, 0.625, 0.5833, 0.625, 0.5833, 0.625, 0.5, 0.375, 0.5, 0.375, 0.25, 0.875, 0.5, 0.625, 0.5833, 0.625, 0.5, 0.6765, 0.5, 0.6765, 0.4375, 0.7774, 0.4375, 1.343, -0.5, 1.343, 0.07143, 1.242, -0.03247, 1.343, 0.07143, 1.242, 0.07143, 1.242, 0.01948, 1.242, 0.01948, 1.242, -0.03247, 1.343, 0.07143, 1.242, -0.03247, 1.242, -0.3961, 1.343, -0.5, 1.242, -0.4481, 1.242, -0.5, 1.343, -0.5, 0.3068, 0.5, 0.3068, 0.4375, 0.4076, 0.4375, 1.363, 0.5, 1.363, 1.071, 1.262, 0.9675, 1.363, 1.071, 1.262, 1.071, 1.262, 1.019, 1.262, 1.019, 1.262, 0.9675, 1.363, 1.071, 1.262, 0.9675, 1.262, 0.6039, 1.363, 0.5, 1.262, 0.5519, 1.262, 0.5, 1.363, 0.5, 0.8476, 0.5, 1.161, 0.5, 1.161, 0.5519, 1.161, 0.5519, 1.161, 1.019, 0.8476, 0.5, 1.161, 1.019, 1.161, 1.071, 0.8476, 1.071, 1.343, 0.07143, 1.343, -0.5, 1.5, -0.4481, 1.343, -0.5, 1.5, -0.5, 1.5, -0.4481, 1.5, -0.4481, 1.5, 0.01948, 1.343, 0.07143, -0.4572, 1.071, -0.5, 1.071, -0.5, 1.019, -0.5, 1.019, -0.5, 0.5519, -0.02939, 0.5519, -0.5, 0.5519, -0.5, 0.5, -0.4572, 0.5, -0.4572, 0.5, -0.07218, 0.5, -0.02939, 0.5519, -0.07218, 0.5, -0.02939, 0.5, -0.02939, 0.5519, -0.5, 0.5519, -0.4572, 0.5, -0.02939, 0.5519, -0.07218, 1.071, -0.4572, 1.071, -0.5, 1.019, -0.02939, 1.019, -0.02939, 1.071, -0.07218, 1.071, -0.02939, 0.5519, -0.02939, 1.019, -0.5, 1.019, 0.2563, -0.5, 0.3068, -0.5, 0.3068, -0.4375, 0.3068, -0.1875, 0.3068, 0.1875, 0.2059, -0.1212, 0.3068, 0.1875, 0.3068, 0.4375, 0.2059, 0.3333, 0.3068, -0.1875, 0.2059, -0.1212, 0.2059, -0.1667, 0.2563, -0.5, 0.3068, -0.4375, 0.2059, -0.5, 0.3068, -0.4375, 0.3068, -0.1875, 0.2059, -0.1667, 0.2059, -0.1667, 0.2059, -0.5, 0.3068, -0.4375, 0.2059, 0.3333, 0.2059, 0.2879, 0.3068, 0.1875, 0.2059, 0.2879, 0.2059, -0.1212, 0.3068, 0.1875, 0.3068, 0.4375, 0.3068, 0.5, 0.2563, 0.5, 0.2563, 0.5, 0.2059, 0.5, 0.3068, 0.4375, 0.3068, -0.4375, 0.3068, -0.5, 0.4076, -0.5, 0.4076, -0.1875, 0.4076, 0.1875, 0.3068, 0.1875, 0.6261, -0.5, 0.6765, -0.5, 0.6765, -0.4375, 0.6765, -0.1875, 0.6765, 0.1875, 0.5757, 0.1212, 0.6765, 0.1875, 0.6765, 0.4375, 0.5757, 0.1667, 0.6261, -0.5, 0.6765, -0.4375, 0.5757, -0.5, 0.6765, -0.4375, 0.6765, -0.1875, 0.5757, -0.3333, 0.5757, -0.3333, 0.6765, -0.1875, 0.5757, -0.2879, 0.5757, -0.3333, 0.5757, -0.5, 0.6765, -0.4375, 0.5757, 0.1667, 0.5757, 0.1212, 0.6765, 0.1875, 0.5757, 0.1212, 0.5757, -0.2879, 0.6765, -0.1875, 0.6765, 0.4375, 0.6765, 0.5, 0.6261, 0.5, 0.6261, 0.5, 0.5757, 0.5, 0.6765, 0.4375, 0.7774, -0.1875, 0.7774, 0.1875, 0.6765, 0.1875, 0.6765, -0.4375, 0.6765, -0.5, 0.7774, -0.5, 0.8782, 0.07143, 0.8782, 0.3214, 0.7774, 0.3214, -0.3992, 1.071, -0.3992, 1.321, -0.5, 1.321, 0.1107, 1.179, 0.04352, 1.179, 0.04352, 1.071, -0.1975, 1.071, -0.1302, 1.071, -0.1302, 1.321, -0.1975, 1.321, -0.2647, 1.321, -0.2647, 1.071, -0.1302, 1.071, -0.06301, 1.071, -0.06301, 1.179, 0.1107, 1.071, 0.178, 1.071, 0.178, 1.179, 0.8446, 0.4286, 0.7774, 0.4286, 0.7774, 0.3214, 1.08, 0.07143, 1.08, 0.3214, 0.979, 0.3214, 0.979, 0.07143, 0.979, 0.3214, 0.8782, 0.3214, -0.3319, 1.071, -0.2647, 1.071, -0.2647, 1.321, -0.3319, 1.321, -0.3992, 1.321, -0.3992, 1.071, 0.2452, 1.179, 0.178, 1.179, 0.178, 1.071, 1.046, 0.4286, 0.979, 0.4286, 0.979, 0.3214, 0.8446, 0.3214, 0.9118, 0.3214, 0.9118, 0.4286, 0.9118, 0.3214, 0.979, 0.3214, 0.979, 0.4286, -0.5, -0.4375, -0.5, -0.5, -0.4328, -0.4375, -0.5, -0.5, 0.03784, -0.5, -0.4328, -0.4375, 0.03784, -0.5, 0.03784, -0.4375, -0.02939, -0.4375, -0.4328, -0.1875, -0.4328, -0.4375, -0.02939, -0.4375, 0.03784, -0.1875, 0.03784, 0.1875, -0.02939, 0.1875, -0.4328, 0.1875, -0.5, 0.1875, -0.5, -0.1875, 0.03784, -0.1875, -0.02939, 0.1875, -0.02939, -0.1875, -0.02939, 0.1875, -0.4328, 0.1875, -0.02939, -0.1875, -0.5, -0.1875, -0.4328, -0.1875, -0.4328, 0.1875, -0.4328, 0.4375, -0.4328, 0.1875, -0.02939, 0.1875, 0.03784, 0.5, -0.5, 0.5, -0.4328, 0.4375, -0.5, 0.5, -0.5, 0.4375, -0.4328, 0.4375, -0.4328, 0.4375, -0.02939, 0.4375, 0.03784, 0.5, 0.05312, 0.2879, 0.03784, 0.2879, 0.03784, -0.1212, 0.2059, -0.1667, 0.2059, -0.1212, 0.05312, -0.1212, 0.05312, -0.1212, 0.03784, -0.1212, 0.03784, -0.1667, 0.2059, 0.2879, 0.2059, 0.3333, 0.05312, 0.2879, 0.2059, 0.3333, 0.03784, 0.3333, 0.05312, 0.2879, 0.4229, 0.1212, 0.4076, 0.1212, 0.4076, -0.2879, 0.5757, -0.3333, 0.5757, -0.2879, 0.4229, -0.2879, 0.4229, -0.2879, 0.4076, -0.2879, 0.4076, -0.3333, 1.0, 1.0, 2.098e-07, 1.0, 0.0, 0.0, 0.5757, 0.1667, 0.4076, 0.1667, 0.4229, 0.1212, 0.4076, 0.1667, 0.4076, 0.1212, 0.4229, 0.1212, 0.9454, 0.07143, 0.7774, 0.07143, 0.7926, 0.01948, 0.7774, 0.07143, 0.7774, 0.01948, 0.7926, 0.01948, 0.9454, -0.5, 0.9454, -0.4481, 0.7926, -0.4481, 0.7926, -0.4481, 0.7774, -0.4481, 0.7774, -0.5, 1.0, 0.0, 1.0, 1.0, 3.672e-07, 1.0, 0.7926, -0.4481, 0.7926, 0.01948, 0.7774, 0.01948, 0.05879, 1.019, 0.04352, 1.019, 0.04352, 0.5519, 2.098e-07, 1.0, 0.0, 0.0, 1.0, 0.0, 0.2116, 0.5, 0.2116, 0.5519, 0.05879, 0.5519, 0.05879, 0.5519, 0.04352, 0.5519, 0.04352, 0.5, 0.2116, 1.019, 0.2116, 1.071, 0.05879, 1.019, 0.2116, 1.071, 0.04352, 1.071, 0.05879, 1.019, 0.9454, -0.4481, 1.141, -0.4481, 1.141, 0.01948, 0.8476, 0.5, 0.8476, 1.0, 0.4076, 1.0, 0.2116, 0.5519, 0.4076, 0.5519, 0.4076, 1.019, 0.6036, 1.0, 0.7996, 1.0, 0.7996, 1.5, 0.4076, 1.0, 0.6036, 1.0, 0.6036, 1.5, -0.02939, 1.0, -0.02939, 0.9545, 0.0195, 1.0, -0.02939, 0.9545, -0.02939, 0.5455, 0.0195, 0.5, -0.02939, 0.5455, -0.02939, 0.5, 0.0195, 0.5, -0.02939, 1.5, -0.02939, 1.455, 0.0195, 1.5, -0.02939, 1.455, -0.02939, 1.045, 0.0195, 1.0, -0.02939, 1.045, -0.02939, 1.0, 0.0195, 1.0, 1.161, 0.5, 1.212, 0.5, 1.212, 0.5519, 1.212, 0.6039, 1.212, 0.9675, 1.161, 0.5, 1.212, 0.9675, 1.212, 1.019, 1.161, 1.071, 1.161, 0.5, 1.212, 0.9675, 1.161, 1.071, 1.161, 0.5, 1.212, 0.5519, 1.212, 0.6039, 1.212, 1.019, 1.262, 1.019, 1.262, 1.071, 1.141, -0.5, 1.192, -0.5, 1.192, -0.4481, 1.192, -0.3961, 1.192, -0.03247, 1.141, -0.5, 1.192, -0.03247, 1.192, 0.01948, 1.141, 0.07143, 1.141, -0.5, 1.192, -0.03247, 1.141, 0.07143, 1.141, -0.5, 1.192, -0.4481, 1.192, -0.3961, 1.212, 0.5519, 1.212, 0.5, 1.262, 0.5, 1.212, 0.6039, 1.212, 0.5519, 1.262, 0.5519, 1.262, 0.6039, 1.262, 0.9675, 1.212, 0.9675, 1.212, 1.019, 1.212, 0.9675, 1.262, 0.9675, 1.192, -0.4481, 1.192, -0.5, 1.242, -0.5, 1.192, -0.3961, 1.192, -0.4481, 1.242, -0.4481, 1.192, -0.03247, 1.192, -0.3961, 1.242, -0.3961, 1.192, 0.01948, 1.192, -0.03247, 1.242, -0.03247, 1.192, 0.01948, 1.242, 0.01948, 1.242, 0.07143, 1.0, 0.0, 1.0, 1.0, 0.0, 1.0, 1.0, 1.0, 0.9375, 1.0, 0.9375, 0.5, 0.9375, 1.0, 0.875, 1.0, 0.875, 0.5, 0.875, 1.0, 0.8125, 1.0, 0.8125, 0.5, 0.8125, 1.0, 0.75, 1.0, 0.75, 0.5, 0.75, 1.0, 0.6875, 1.0, 0.6875, 0.5, 0.6875, 0.5, 0.6875, 1.0, 0.625, 1.0, 0.625, 1.0, 0.5625, 1.0, 0.5625, 0.5, 0.5625, 1.0, 0.5, 1.0, 0.5, 0.5, 0.5, 1.0, 0.4375, 1.0, 0.4375, 0.5, 0.4375, 1.0, 0.375, 1.0, 0.375, 0.5, 0.375, 0.5, 0.375, 1.0, 0.3125, 1.0, 0.3125, 1.0, 0.25, 1.0, 0.25, 0.5, 0.25, 1.0, 0.1875, 1.0, 0.1875, 0.5, 0.1875, 1.0, 0.125, 1.0, 0.125, 0.5, 0.4197, 0.4197, 0.3418, 0.4717, 0.08029, 0.4197, 0.3418, 0.4717, 0.25, 0.49, 0.08029, 0.4197, 0.25, 0.49, 0.1582, 0.4717, 0.08029, 0.4197, 0.08029, 0.4197, 0.02827, 0.3418, 0.01, 0.25, 0.01, 0.25, 0.02827, 0.1582, 0.08029, 0.4197, 0.02827, 0.1582, 0.08029, 0.08029, 0.08029, 0.4197, 0.08029, 0.08029, 0.1582, 0.02827, 0.25, 0.01, 0.25, 0.01, 0.3418, 0.02827, 0.4197, 0.08029, 0.4197, 0.08029, 0.4717, 0.1582, 0.49, 0.25, 0.49, 0.25, 0.4717, 0.3418, 0.4197, 0.4197, 0.08029, 0.08029, 0.25, 0.01, 0.4197, 0.08029, 0.4197, 0.08029, 0.49, 0.25, 0.08029, 0.08029, 0.49, 0.25, 0.4197, 0.4197, 0.08029, 0.08029, 0.125, 1.0, 0.0625, 1.0, 0.0625, 0.5, 0.0625, 1.0, 0.0, 1.0, 0.0, 0.5, 0.6582, 0.4717, 0.75, 0.49, 0.8418, 0.4717, 0.8418, 0.4717, 0.9197, 0.4197, 0.9717, 0.3418, 0.9717, 0.3418, 0.99, 0.25, 0.8418, 0.02827, 0.99, 0.25, 0.9717, 0.1582, 0.8418, 0.02827, 0.9717, 0.1582, 0.9197, 0.08029, 0.8418, 0.02827, 0.8418, 0.02827, 0.75, 0.01, 0.6582, 0.02827, 0.6582, 0.02827, 0.5803, 0.08029, 0.5283, 0.1582, 0.5283, 0.1582, 0.51, 0.25, 0.5283, 0.3418, 0.5283, 0.3418, 0.5803, 0.4197, 0.6582, 0.4717, 0.6582, 0.4717, 0.8418, 0.4717, 0.8418, 0.02827, 0.8418, 0.4717, 0.9717, 0.3418, 0.8418, 0.02827, 0.8418, 0.02827, 0.6582, 0.02827, 0.6582, 0.4717, 0.6582, 0.02827, 0.5283, 0.1582, 0.6582, 0.4717, 1.0, 1.0, 0.9375, 1.0, 0.9375, 0.5, 0.9375, 1.0, 0.875, 1.0, 0.875, 0.5, 0.875, 1.0, 0.8125, 1.0, 0.8125, 0.5, 0.8125, 1.0, 0.75, 1.0, 0.75, 0.5, 0.75, 1.0, 0.6875, 1.0, 0.6875, 0.5, 0.6875, 0.5, 0.6875, 1.0, 0.625, 1.0, 0.625, 1.0, 0.5625, 1.0, 0.5625, 0.5, 0.5625, 1.0, 0.5, 1.0, 0.5, 0.5, 0.5, 1.0, 0.4375, 1.0, 0.4375, 0.5, 0.4375, 1.0, 0.375, 1.0, 0.375, 0.5, 0.375, 1.0, 0.3125, 1.0, 0.3125, 0.5, 0.3125, 1.0, 0.25, 1.0, 0.25, 0.5, 0.25, 1.0, 0.1875, 1.0, 0.1875, 0.5, 0.1875, 1.0, 0.125, 1.0, 0.125, 0.5, 0.4197, 0.4197, 0.3418, 0.4717, 0.25, 0.49, 0.25, 0.49, 0.1582, 0.4717, 0.08029, 0.4197, 0.08029, 0.4197, 0.02827, 0.3418, 0.08029, 0.08029, 0.02827, 0.3418, 0.01, 0.25, 0.08029, 0.08029, 0.01, 0.25, 0.02827, 0.1582, 0.08029, 0.08029, 0.08029, 0.08029, 0.1582, 0.02827, 0.25, 0.01, 0.25, 0.01, 0.3418, 0.02827, 0.4197, 0.08029, 0.4197, 0.08029, 0.4717, 0.1582, 0.49, 0.25, 0.49, 0.25, 0.4717, 0.3418, 0.4197, 0.4197, 0.4197, 0.4197, 0.25, 0.49, 0.08029, 0.4197, 0.08029, 0.08029, 0.25, 0.01, 0.4197, 0.08029, 0.4197, 0.08029, 0.49, 0.25, 0.08029, 0.08029, 0.49, 0.25, 0.4197, 0.4197, 0.08029, 0.08029, 0.125, 1.0, 0.0625, 1.0, 0.0625, 0.5, 0.0625, 1.0, 0.0, 1.0, 0.0, 0.5, 0.6582, 0.4717, 0.75, 0.49, 0.8418, 0.4717, 0.8418, 0.4717, 0.9197, 0.4197, 0.9717, 0.3418, 0.9717, 0.3418, 0.99, 0.25, 0.8418, 0.02827, 0.99, 0.25, 0.9717, 0.1582, 0.8418, 0.02827, 0.9717, 0.1582, 0.9197, 0.08029, 0.8418, 0.02827, 0.8418, 0.02827, 0.75, 0.01, 0.6582, 0.02827, 0.6582, 0.02827, 0.5803, 0.08029, 0.5283, 0.1582, 0.5283, 0.1582, 0.51, 0.25, 0.5283, 0.3418, 0.5283, 0.3418, 0.5803, 0.4197, 0.6582, 0.4717, 0.6582, 0.4717, 0.8418, 0.4717, 0.9717, 0.3418, 0.8418, 0.02827, 0.6582, 0.02827, 0.5283, 0.1582, 0.5283, 0.1582, 0.5283, 0.3418, 0.6582, 0.4717, 0.6582, 0.4717, 0.9717, 0.3418, 0.5283, 0.1582, 1.0, 1.0, 0.9375, 1.0, 0.9375, 0.5, 0.9375, 1.0, 0.875, 1.0, 0.875, 0.5, 0.875, 1.0, 0.8125, 1.0, 0.8125, 0.5, 0.8125, 1.0, 0.75, 1.0, 0.75, 0.5, 0.75, 1.0, 0.6875, 1.0, 0.6875, 0.5, 0.6875, 1.0, 0.625, 1.0, 0.625, 0.5, 0.625, 1.0, 0.5625, 1.0, 0.5625, 0.5, 0.5625, 1.0, 0.5, 1.0, 0.5, 0.5, 0.5, 1.0, 0.4375, 1.0, 0.4375, 0.5, 0.4375, 1.0, 0.375, 1.0, 0.375, 0.5, 0.375, 1.0, 0.3125, 1.0, 0.3125, 0.5, 0.3125, 0.5, 0.3125, 1.0, 0.25, 1.0, 0.25, 1.0, 0.1875, 1.0, 0.1875, 0.5, 0.1875, 0.5, 0.1875, 1.0, 0.125, 1.0, 0.4197, 0.4197, 0.3418, 0.4717, 0.08029, 0.4197, 0.3418, 0.4717, 0.25, 0.49, 0.08029, 0.4197, 0.25, 0.49, 0.1582, 0.4717, 0.08029, 0.4197, 0.08029, 0.4197, 0.02827, 0.3418, 0.08029, 0.08029, 0.02827, 0.3418, 0.01, 0.25, 0.08029, 0.08029, 0.01, 0.25, 0.02827, 0.1582, 0.08029, 0.08029, 0.08029, 0.08029, 0.1582, 0.02827, 0.25, 0.01, 0.25, 0.01, 0.3418, 0.02827, 0.4197, 0.08029, 0.4197, 0.08029, 0.4717, 0.1582, 0.49, 0.25, 0.49, 0.25, 0.4717, 0.3418, 0.4197, 0.4197, 0.08029, 0.08029, 0.25, 0.01, 0.4197, 0.4197, 0.25, 0.01, 0.4197, 0.08029, 0.4197, 0.4197, 0.4197, 0.08029, 0.49, 0.25, 0.4197, 0.4197, 0.125, 0.5, 0.125, 1.0, 0.0625, 1.0, 0.0625, 1.0, 0.0, 1.0, 0.0, 0.5, 0.6582, 0.4717, 0.75, 0.49, 0.8418, 0.4717, 0.8418, 0.4717, 0.9197, 0.4197, 0.9717, 0.3418, 0.9717, 0.3418, 0.99, 0.25, 0.8418, 0.02827, 0.99, 0.25, 0.9717, 0.1582, 0.8418, 0.02827, 0.9717, 0.1582, 0.9197, 0.08029, 0.8418, 0.02827, 0.8418, 0.02827, 0.75, 0.01, 0.6582, 0.02827, 0.6582, 0.02827, 0.5803, 0.08029, 0.5283, 0.1582, 0.5283, 0.1582, 0.51, 0.25, 0.5283, 0.3418, 0.5283, 0.3418, 0.5803, 0.4197, 0.5283, 0.1582, 0.5803, 0.4197, 0.6582, 0.4717, 0.5283, 0.1582, 0.6582, 0.4717, 0.8418, 0.4717, 0.9717, 0.3418, 0.8418, 0.02827, 0.6582, 0.02827, 0.5283, 0.1582, 0.6582, 0.4717, 0.9717, 0.3418, 0.8418, 0.02827, 1.0, 1.0, 0.9375, 1.0, 0.9375, 0.5, 0.9375, 1.0, 0.875, 1.0, 0.875, 0.5, 0.875, 1.0, 0.8125, 1.0, 0.8125, 0.5, 0.8125, 1.0, 0.75, 1.0, 0.75, 0.5, 0.75, 1.0, 0.6875, 1.0, 0.6875, 0.5, 0.6875, 1.0, 0.625, 1.0, 0.625, 0.5, 0.625, 1.0, 0.5625, 1.0, 0.5625, 0.5, 0.5625, 1.0, 0.5, 1.0, 0.5, 0.5, 0.5, 1.0, 0.4375, 1.0, 0.4375, 0.5, 0.4375, 1.0, 0.375, 1.0, 0.375, 0.5, 0.375, 1.0, 0.3125, 1.0, 0.3125, 0.5, 0.3125, 0.5, 0.3125, 1.0, 0.25, 1.0, 0.25, 1.0, 0.1875, 1.0, 0.1875, 0.5, 0.1875, 1.0, 0.125, 1.0, 0.125, 0.5, 0.4197, 0.4197, 0.3418, 0.4717, 0.25, 0.49, 0.25, 0.49, 0.1582, 0.4717, 0.08029, 0.4197, 0.08029, 0.4197, 0.02827, 0.3418, 0.08029, 0.08029, 0.02827, 0.3418, 0.01, 0.25, 0.08029, 0.08029, 0.01, 0.25, 0.02827, 0.1582, 0.08029, 0.08029, 0.08029, 0.08029, 0.1582, 0.02827, 0.25, 0.01, 0.25, 0.01, 0.3418, 0.02827, 0.4197, 0.08029, 0.4197, 0.08029, 0.4717, 0.1582, 0.49, 0.25, 0.49, 0.25, 0.4717, 0.3418, 0.4197, 0.4197, 0.4197, 0.4197, 0.25, 0.49, 0.08029, 0.08029, 0.25, 0.49, 0.08029, 0.4197, 0.08029, 0.08029, 0.08029, 0.08029, 0.25, 0.01, 0.4197, 0.08029, 0.4197, 0.08029, 0.49, 0.25, 0.08029, 0.08029, 0.125, 0.5, 0.125, 1.0, 0.0625, 1.0, 0.0625, 1.0, 0.0, 1.0, 0.0, 0.5, 0.6582, 0.4717, 0.75, 0.49, 0.8418, 0.4717, 0.8418, 0.4717, 0.9197, 0.4197, 0.9717, 0.3418, 0.9717, 0.3418, 0.99, 0.25, 0.8418, 0.02827, 0.99, 0.25, 0.9717, 0.1582, 0.8418, 0.02827, 0.9717, 0.1582, 0.9197, 0.08029, 0.8418, 0.02827, 0.8418, 0.02827, 0.75, 0.01, 0.6582, 0.02827, 0.6582, 0.02827, 0.5803, 0.08029, 0.5283, 0.1582, 0.5283, 0.1582, 0.51, 0.25, 0.5283, 0.3418, 0.5283, 0.3418, 0.5803, 0.4197, 0.6582, 0.4717, 0.6582, 0.4717, 0.8418, 0.4717, 0.9717, 0.3418, 0.8418, 0.02827, 0.6582, 0.02827, 0.5283, 0.1582, 0.5283, 0.1582, 0.5283, 0.3418, 0.6582, 0.4717, 0.6582, 0.4717, 0.9717, 0.3418, 0.5283, 0.1582, 0.375, 0.25, 0.375, 0.0, 0.625, 0.1667, 0.375, 0.0, 0.625, 0.0, 0.625, 0.1667, 0.375, 0.5, 0.375, 0.25, 0.625, 0.3333, 0.375, 0.25, 0.625, 0.25, 0.625, 0.3333, 0.625, 0.3333, 0.625, 0.4167, 0.375, 0.5, 0.375, 0.75, 0.375, 0.5, 0.625, 0.5833, 0.375, 0.5, 0.625, 0.5, 0.625, 0.5833, 0.625, 0.75, 0.625, 1.0, 0.375, 1.0, 0.375, 0.5, 0.375, 0.75, 0.125, 0.75, 0.7083, 0.5, 0.7083, 0.5833, 0.625, 0.5833, 0.625, 0.5833, 0.7083, 0.5833, 0.625, 0.75, 0.7083, 0.5833, 0.7917, 0.5833, 0.625, 0.75, 0.625, 0.75, 0.7917, 0.5833, 0.875, 0.75, 0.625, 0.1667, 0.625, 0.1667, 0.625, 0.25, 0.625, 0.5833, 0.625, 0.5833, 0.7083, 0.5833, 0.7917, 0.5, 0.7917, 0.5, 0.7917, 0.5833, 0.7917, 0.5, 0.7917, 0.5833, 0.7083, 0.5833, 0.625, 0.5, 0.625, 0.5, 0.625, 0.5833, 0.7917, 0.5833, 0.7917, 0.5833, 0.875, 0.5833, 0.875, 0.5, 0.875, 0.5833, 0.7917, 0.5833, 0.625, 0.4167, 0.625, 0.4167, 0.625, 0.5, 0.625, 0.25, 0.625, 0.25, 0.625, 0.3333, 0.7083, 0.5833, 0.7083, 0.5833, 0.7083, 0.5, 0.375, 0.25, 0.375, 0.0, 0.625, 0.1667, 0.375, 0.0, 0.625, 0.0, 0.625, 0.1667, 0.375, 0.75, 0.375, 0.5, 0.625, 0.5833, 0.375, 0.5, 0.625, 0.5, 0.625, 0.5833, 0.625, 0.75, 0.625, 1.0, 0.375, 1.0, 0.375, 0.5, 0.375, 0.75, 0.125, 0.75, 0.875, 0.5833, 0.875, 0.75, 0.625, 0.75, 0.625, 0.1667, 0.625, 0.1667, 0.625, 0.25, 0.875, 0.5833, 0.875, 0.5833, 0.625, 0.5833, 0.625, 0.5, 0.625, 0.5, 0.625, 0.5833, 0.375, 0.25, 0.625, 0.25, 0.625, 0.5, 0.625, 0.25, 0.625, 0.25, 0.625, 0.5, 0.625, 0.25, 0.625, 0.5, 0.625, 0.5, 0.875, 0.5, 0.875, 0.5833, 0.625, 0.5833])
me_cube_001.materials.append(mat_material)
me_cube_001.materials.append(mat_material_001)
me_cube_001.materials.append(mat_material_002)
me_cube_001.materials.append(mat_material_006)
me_cube_001.materials.append(mat_material_007)
me_cube_001.materials.append(mat_material_008)
me_cube_001.use_remesh_preserve_volume = False
me_cube_001.use_remesh_preserve_attributes = False
me_cube_001.use_mirror_vertex_groups = False
me_cube_001.update()
arm_armature = bpy.data.armatures.new('Armature')  # bones are not reproduced

# ---- objects
ob_cube = bpy.data.objects.new('Cube', me_cube_001)
ob_armature = bpy.data.objects.new('Armature', arm_armature)

# ---- transforms, parenting, visibility, modifiers, constraints
ob_cube.parent = ob_armature
ob_cube.matrix_parent_inverse = Matrix(((1.0, -0.0, 0.0, -0.0), (-0.0, 1.0, -0.0, 0.0), (0.0, -0.0, 1.0, 2.0), (-0.0, 0.0, -0.0, 1.0)))
ob_cube.location = (0.0, 0.0, 0.0)
ob_cube.lineart.crease_threshold = 0.0
_m = ob_cube.modifiers.new('Armature', 'ARMATURE')
_m.object = ob_armature
ob_armature.location = (0.0, 0.0, -12.0)
ob_armature.rotation_mode = 'QUATERNION'
ob_armature.rotation_quaternion = (-4.371e-08, 0.0, 0.0, 1.0)
ob_armature.scale = (6.0, 6.0, 6.0)
ob_armature.show_in_front = True
ob_armature.lineart.crease_threshold = 0.0

# ---- collection membership
col_collection.objects.link(ob_cube)
col_collection.objects.link(ob_armature)

# ---- scene / render settings (as saved in the file)
scene.frame_start = 0; scene.frame_end = 10; scene.frame_set(1)
scene.render.engine = 'BLENDER_EEVEE_NEXT'
scene.cycles.samples = 128
scene.cycles.sampling_pattern = 'TABULATED_SOBOL'
scene.cycles.use_adaptive_sampling = False
scene.cycles.use_light_tree = False
scene.view_settings.view_transform = 'Filmic'
bpy.context.view_layer.update()

# ---- added for rendering (the .blend has no active camera and no usable light): camera, sun
cam_auto = bpy.data.cameras.new('AutoCamera')
cam_auto.lens = 50.0
cam_auto.sensor_width = 36.0
cam_auto.clip_end = 1000.0
ob_auto_camera = bpy.data.objects.new('AutoCamera', cam_auto)
scene.collection.objects.link(ob_auto_camera)
ob_auto_camera.location = (48.7951, -57.5387, 41.4703)
ob_auto_camera.rotation_euler = (1.09748, -7.21219e-08, 0.694738)
scene.camera = ob_auto_camera
light_auto_sun = bpy.data.lights.new('AutoSun', 'SUN')
light_auto_sun.energy = 3.0
light_auto_sun.angle = 0.0523599
ob_auto_sun = bpy.data.objects.new('AutoSun', light_auto_sun)
scene.collection.objects.link(ob_auto_sun)
ob_auto_sun.rotation_euler = (0.872665, 0.174533, 0.523599)
bpy.context.view_layer.update()
